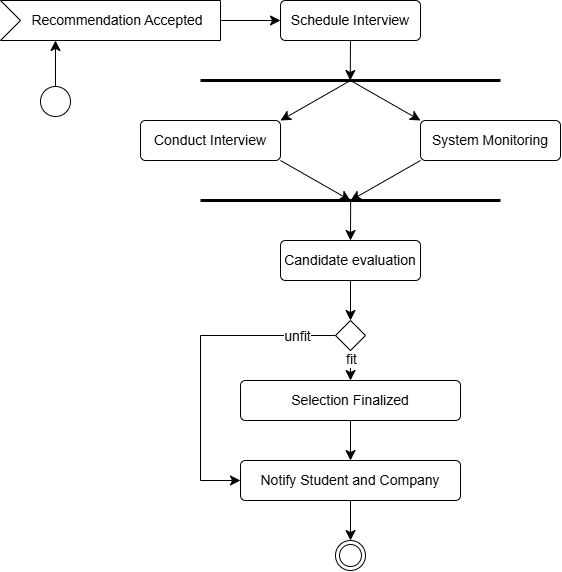

The diagram above was exported from draw.io. Its source (the exported page's mxGraphModel, read from the mxfile embedded in the PNG):
<mxGraphModel dx="1829" dy="520" grid="1" gridSize="10" guides="1" tooltips="1" connect="1" arrows="1" fold="1" page="0" pageScale="1" pageWidth="15000" pageHeight="15000" math="0" shadow="0">
  <root>
    <mxCell id="AFiMJmFqkHd4h1gnXkX0-0" />
    <mxCell id="AFiMJmFqkHd4h1gnXkX0-1" parent="AFiMJmFqkHd4h1gnXkX0-0" />
    <mxCell id="AFiMJmFqkHd4h1gnXkX0-2" style="edgeStyle=none;curved=1;rounded=0;orthogonalLoop=1;jettySize=auto;html=1;exitX=1;exitY=0.5;exitDx=0;exitDy=0;exitPerimeter=0;fontSize=12;startSize=8;endSize=8;" edge="1" parent="AFiMJmFqkHd4h1gnXkX0-1" source="AFiMJmFqkHd4h1gnXkX0-3" target="AFiMJmFqkHd4h1gnXkX0-5">
      <mxGeometry relative="1" as="geometry" />
    </mxCell>
    <mxCell id="AFiMJmFqkHd4h1gnXkX0-3" value="Recommendation Accepted" style="html=1;shape=mxgraph.infographic.ribbonSimple;notch1=20;notch2=0;align=center;verticalAlign=middle;fontSize=14;fontStyle=0;fillColor=#FFFFFF;flipH=0;spacingRight=0;spacingLeft=14;whiteSpace=wrap;" vertex="1" parent="AFiMJmFqkHd4h1gnXkX0-1">
      <mxGeometry x="-210" y="600" width="220" height="40" as="geometry" />
    </mxCell>
    <mxCell id="THuXXnT6F6AClUv6Pe2y-1" style="edgeStyle=none;curved=1;rounded=0;orthogonalLoop=1;jettySize=auto;html=1;exitX=0.5;exitY=1;exitDx=0;exitDy=0;fontSize=12;startSize=8;endSize=8;" edge="1" parent="AFiMJmFqkHd4h1gnXkX0-1" source="AFiMJmFqkHd4h1gnXkX0-5">
      <mxGeometry relative="1" as="geometry">
        <mxPoint x="139.74074074074065" y="680" as="targetPoint" />
      </mxGeometry>
    </mxCell>
    <mxCell id="AFiMJmFqkHd4h1gnXkX0-5" value="Schedule Interview" style="html=1;align=center;verticalAlign=middle;rounded=1;absoluteArcSize=1;arcSize=10;dashed=0;whiteSpace=wrap;" vertex="1" parent="AFiMJmFqkHd4h1gnXkX0-1">
      <mxGeometry x="70" y="600" width="140" height="40" as="geometry" />
    </mxCell>
    <mxCell id="AFiMJmFqkHd4h1gnXkX0-10" style="edgeStyle=none;curved=1;rounded=0;orthogonalLoop=1;jettySize=auto;html=1;exitX=1;exitY=1;exitDx=0;exitDy=0;fontSize=12;startSize=8;endSize=8;" edge="1" parent="AFiMJmFqkHd4h1gnXkX0-1" source="AFiMJmFqkHd4h1gnXkX0-12">
      <mxGeometry relative="1" as="geometry">
        <mxPoint x="140" y="800" as="targetPoint" />
      </mxGeometry>
    </mxCell>
    <mxCell id="AFiMJmFqkHd4h1gnXkX0-11" style="edgeStyle=none;curved=1;rounded=0;orthogonalLoop=1;jettySize=auto;html=1;exitX=0.5;exitY=0;exitDx=0;exitDy=0;fontSize=12;startSize=8;endSize=8;entryX=1;entryY=0;entryDx=0;entryDy=0;" edge="1" parent="AFiMJmFqkHd4h1gnXkX0-1" target="AFiMJmFqkHd4h1gnXkX0-12">
      <mxGeometry relative="1" as="geometry">
        <mxPoint x="140" y="680" as="sourcePoint" />
      </mxGeometry>
    </mxCell>
    <mxCell id="AFiMJmFqkHd4h1gnXkX0-12" value="Conduct Interview" style="html=1;align=center;verticalAlign=middle;rounded=1;absoluteArcSize=1;arcSize=10;dashed=0;whiteSpace=wrap;" vertex="1" parent="AFiMJmFqkHd4h1gnXkX0-1">
      <mxGeometry x="-70" y="720" width="140" height="40" as="geometry" />
    </mxCell>
    <mxCell id="AFiMJmFqkHd4h1gnXkX0-13" style="edgeStyle=none;curved=1;rounded=0;orthogonalLoop=1;jettySize=auto;html=1;exitX=0;exitY=1;exitDx=0;exitDy=0;fontSize=12;startSize=8;endSize=8;" edge="1" parent="AFiMJmFqkHd4h1gnXkX0-1" source="AFiMJmFqkHd4h1gnXkX0-15">
      <mxGeometry relative="1" as="geometry">
        <mxPoint x="140" y="800" as="targetPoint" />
      </mxGeometry>
    </mxCell>
    <mxCell id="AFiMJmFqkHd4h1gnXkX0-14" style="edgeStyle=none;curved=1;rounded=0;orthogonalLoop=1;jettySize=auto;html=1;exitX=0.5;exitY=0;exitDx=0;exitDy=0;fontSize=12;startSize=8;endSize=8;entryX=0;entryY=0;entryDx=0;entryDy=0;" edge="1" parent="AFiMJmFqkHd4h1gnXkX0-1" target="AFiMJmFqkHd4h1gnXkX0-15">
      <mxGeometry relative="1" as="geometry">
        <mxPoint x="140" y="680" as="sourcePoint" />
      </mxGeometry>
    </mxCell>
    <mxCell id="AFiMJmFqkHd4h1gnXkX0-15" value="System Monitoring" style="html=1;align=center;verticalAlign=middle;rounded=1;absoluteArcSize=1;arcSize=10;dashed=0;whiteSpace=wrap;" vertex="1" parent="AFiMJmFqkHd4h1gnXkX0-1">
      <mxGeometry x="210" y="720" width="140" height="40" as="geometry" />
    </mxCell>
    <mxCell id="AFiMJmFqkHd4h1gnXkX0-19" style="edgeStyle=none;curved=1;rounded=0;orthogonalLoop=1;jettySize=auto;html=1;exitX=0.5;exitY=1;exitDx=0;exitDy=0;entryX=0.5;entryY=0;entryDx=0;entryDy=0;fontSize=12;startSize=8;endSize=8;" edge="1" parent="AFiMJmFqkHd4h1gnXkX0-1" source="AFiMJmFqkHd4h1gnXkX0-20" target="AFiMJmFqkHd4h1gnXkX0-23">
      <mxGeometry relative="1" as="geometry" />
    </mxCell>
    <mxCell id="THuXXnT6F6AClUv6Pe2y-2" style="edgeStyle=none;curved=1;rounded=0;orthogonalLoop=1;jettySize=auto;html=1;exitX=0.5;exitY=0;exitDx=0;exitDy=0;fontSize=12;startSize=8;endSize=8;entryX=0.5;entryY=0;entryDx=0;entryDy=0;" edge="1" parent="AFiMJmFqkHd4h1gnXkX0-1" target="AFiMJmFqkHd4h1gnXkX0-20">
      <mxGeometry relative="1" as="geometry">
        <mxPoint x="140.1612903225805" y="800" as="sourcePoint" />
      </mxGeometry>
    </mxCell>
    <mxCell id="AFiMJmFqkHd4h1gnXkX0-20" value="Candidate evaluation" style="html=1;align=center;verticalAlign=middle;rounded=1;absoluteArcSize=1;arcSize=10;dashed=0;whiteSpace=wrap;" vertex="1" parent="AFiMJmFqkHd4h1gnXkX0-1">
      <mxGeometry x="70" y="840" width="140" height="40" as="geometry" />
    </mxCell>
    <mxCell id="AFiMJmFqkHd4h1gnXkX0-21" style="edgeStyle=none;curved=1;rounded=0;orthogonalLoop=1;jettySize=auto;html=1;exitX=0.5;exitY=1;exitDx=0;exitDy=0;entryX=0.5;entryY=0;entryDx=0;entryDy=0;fontSize=12;startSize=8;endSize=8;" edge="1" parent="AFiMJmFqkHd4h1gnXkX0-1" source="AFiMJmFqkHd4h1gnXkX0-23" target="AFiMJmFqkHd4h1gnXkX0-26">
      <mxGeometry relative="1" as="geometry" />
    </mxCell>
    <mxCell id="EwvgskUgy864CjiRiO2r-0" value="fit" style="edgeLabel;html=1;align=center;verticalAlign=middle;resizable=0;points=[];fontSize=12;" vertex="1" connectable="0" parent="AFiMJmFqkHd4h1gnXkX0-21">
      <mxGeometry x="-0.4424" relative="1" as="geometry">
        <mxPoint as="offset" />
      </mxGeometry>
    </mxCell>
    <mxCell id="upz6Pd726CbD1OF29tIX-4" style="edgeStyle=none;curved=0;rounded=0;orthogonalLoop=1;jettySize=auto;html=1;entryX=0;entryY=0.5;entryDx=0;entryDy=0;fontSize=12;startSize=8;endSize=8;exitX=0;exitY=0.5;exitDx=0;exitDy=0;" edge="1" parent="AFiMJmFqkHd4h1gnXkX0-1" source="AFiMJmFqkHd4h1gnXkX0-23" target="upz6Pd726CbD1OF29tIX-1">
      <mxGeometry relative="1" as="geometry">
        <mxPoint x="120" y="930" as="sourcePoint" />
        <mxPoint x="90" y="1080" as="targetPoint" />
        <Array as="points">
          <mxPoint x="-10" y="935" />
          <mxPoint x="-10" y="1080" />
        </Array>
      </mxGeometry>
    </mxCell>
    <mxCell id="EwvgskUgy864CjiRiO2r-1" value="unfit" style="edgeLabel;html=1;align=center;verticalAlign=middle;resizable=0;points=[];fontSize=12;" vertex="1" connectable="0" parent="upz6Pd726CbD1OF29tIX-4">
      <mxGeometry x="-0.7616" relative="1" as="geometry">
        <mxPoint as="offset" />
      </mxGeometry>
    </mxCell>
    <mxCell id="AFiMJmFqkHd4h1gnXkX0-23" value="" style="rhombus;" vertex="1" parent="AFiMJmFqkHd4h1gnXkX0-1">
      <mxGeometry x="125" y="920" width="30" height="30" as="geometry" />
    </mxCell>
    <mxCell id="AFiMJmFqkHd4h1gnXkX0-24" value="" style="ellipse;shape=doubleEllipse;html=1;dashed=0;whiteSpace=wrap;aspect=fixed;" vertex="1" parent="AFiMJmFqkHd4h1gnXkX0-1">
      <mxGeometry x="125" y="1140" width="30" height="30" as="geometry" />
    </mxCell>
    <mxCell id="upz6Pd726CbD1OF29tIX-2" style="edgeStyle=none;curved=1;rounded=0;orthogonalLoop=1;jettySize=auto;html=1;exitX=0.5;exitY=1;exitDx=0;exitDy=0;entryX=0.5;entryY=0;entryDx=0;entryDy=0;fontSize=12;startSize=8;endSize=8;" edge="1" parent="AFiMJmFqkHd4h1gnXkX0-1" source="AFiMJmFqkHd4h1gnXkX0-26" target="upz6Pd726CbD1OF29tIX-1">
      <mxGeometry relative="1" as="geometry" />
    </mxCell>
    <mxCell id="AFiMJmFqkHd4h1gnXkX0-26" value="Selection Finalized" style="html=1;align=center;verticalAlign=middle;rounded=1;absoluteArcSize=1;arcSize=10;dashed=0;whiteSpace=wrap;" vertex="1" parent="AFiMJmFqkHd4h1gnXkX0-1">
      <mxGeometry x="30" y="980" width="220" height="40" as="geometry" />
    </mxCell>
    <mxCell id="AFiMJmFqkHd4h1gnXkX0-27" value="" style="endArrow=none;startArrow=none;endFill=0;startFill=0;endSize=8;html=1;verticalAlign=bottom;labelBackgroundColor=none;strokeWidth=3;rounded=0;fontSize=12;curved=1;" edge="1" parent="AFiMJmFqkHd4h1gnXkX0-1">
      <mxGeometry width="160" relative="1" as="geometry">
        <mxPoint x="-10" y="680" as="sourcePoint" />
        <mxPoint x="290" y="680" as="targetPoint" />
      </mxGeometry>
    </mxCell>
    <mxCell id="AFiMJmFqkHd4h1gnXkX0-28" value="" style="endArrow=none;startArrow=none;endFill=0;startFill=0;endSize=8;html=1;verticalAlign=bottom;labelBackgroundColor=none;strokeWidth=3;rounded=0;fontSize=12;curved=1;" edge="1" parent="AFiMJmFqkHd4h1gnXkX0-1">
      <mxGeometry width="160" relative="1" as="geometry">
        <mxPoint x="-10" y="800" as="sourcePoint" />
        <mxPoint x="290" y="800" as="targetPoint" />
      </mxGeometry>
    </mxCell>
    <mxCell id="AFiMJmFqkHd4h1gnXkX0-29" value="" style="shape=ellipse;html=1;dashed=0;whiteSpace=wrap;aspect=fixed;perimeter=ellipsePerimeter;" vertex="1" parent="AFiMJmFqkHd4h1gnXkX0-1">
      <mxGeometry x="-170" y="686" width="30" height="30" as="geometry" />
    </mxCell>
    <mxCell id="THuXXnT6F6AClUv6Pe2y-0" style="edgeStyle=none;curved=1;rounded=0;orthogonalLoop=1;jettySize=auto;html=1;exitX=0.5;exitY=0;exitDx=0;exitDy=0;entryX=0;entryY=0;entryDx=54.99999999999999;entryDy=40;entryPerimeter=0;fontSize=12;startSize=8;endSize=8;" edge="1" parent="AFiMJmFqkHd4h1gnXkX0-1" source="AFiMJmFqkHd4h1gnXkX0-29" target="AFiMJmFqkHd4h1gnXkX0-3">
      <mxGeometry relative="1" as="geometry" />
    </mxCell>
    <mxCell id="upz6Pd726CbD1OF29tIX-3" style="edgeStyle=none;curved=1;rounded=0;orthogonalLoop=1;jettySize=auto;html=1;exitX=0.5;exitY=1;exitDx=0;exitDy=0;entryX=0.5;entryY=0;entryDx=0;entryDy=0;fontSize=12;startSize=8;endSize=8;" edge="1" parent="AFiMJmFqkHd4h1gnXkX0-1" source="upz6Pd726CbD1OF29tIX-1" target="AFiMJmFqkHd4h1gnXkX0-24">
      <mxGeometry relative="1" as="geometry" />
    </mxCell>
    <mxCell id="upz6Pd726CbD1OF29tIX-1" value="Notify Student and Company" style="html=1;align=center;verticalAlign=middle;rounded=1;absoluteArcSize=1;arcSize=10;dashed=0;whiteSpace=wrap;" vertex="1" parent="AFiMJmFqkHd4h1gnXkX0-1">
      <mxGeometry x="30" y="1060" width="220" height="40" as="geometry" />
    </mxCell>
  </root>
</mxGraphModel>